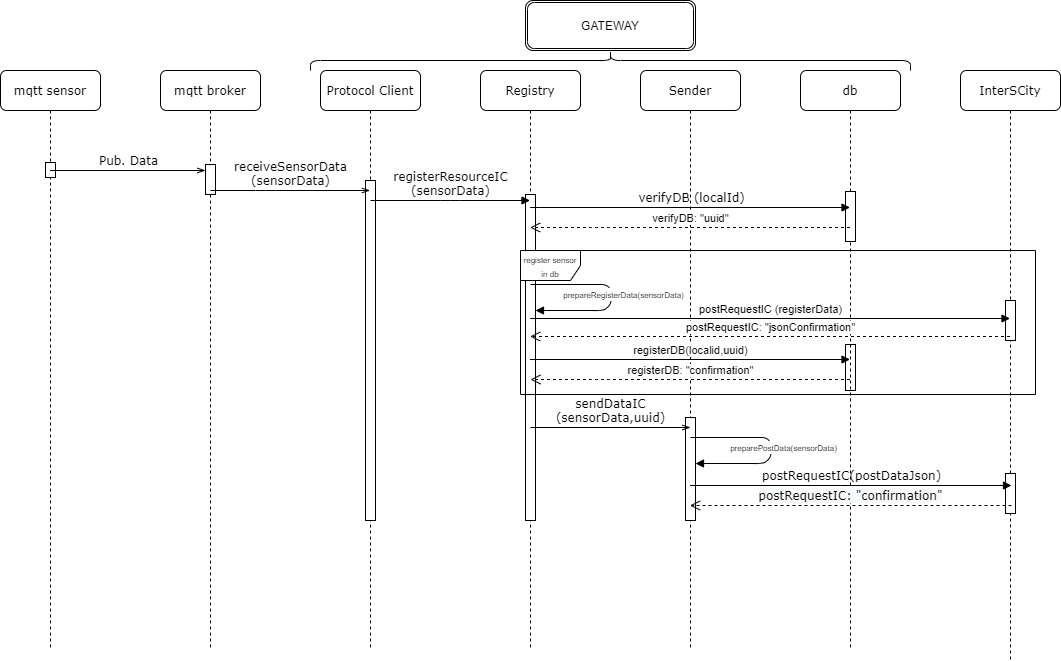

The diagram above was exported from draw.io. Its source (the exported page's mxGraphModel, read from the mxfile embedded in the PNG):
<mxGraphModel dx="1422" dy="723" grid="1" gridSize="10" guides="1" tooltips="1" connect="1" arrows="1" fold="1" page="1" pageScale="1" pageWidth="1100" pageHeight="850" background="#ffffff" math="0" shadow="0">
  <root>
    <mxCell id="0" />
    <mxCell id="1" parent="0" />
    <mxCell id="7baba1c4bc27f4b0-3" value="Protocol Client" style="shape=umlLifeline;perimeter=lifelinePerimeter;whiteSpace=wrap;html=1;container=1;collapsible=0;recursiveResize=0;outlineConnect=0;rounded=1;shadow=0;comic=0;labelBackgroundColor=none;strokeWidth=1;fontFamily=Verdana;fontSize=12;align=center;" parent="1" vertex="1">
      <mxGeometry x="360" y="80" width="100" height="580" as="geometry" />
    </mxCell>
    <mxCell id="vZ1PvOuDulmxwh-C_wIs-3" value="" style="html=1;points=[];perimeter=orthogonalPerimeter;" parent="7baba1c4bc27f4b0-3" vertex="1">
      <mxGeometry x="45" y="110" width="10" height="340" as="geometry" />
    </mxCell>
    <mxCell id="vZ1PvOuDulmxwh-C_wIs-13" value="" style="html=1;points=[];perimeter=orthogonalPerimeter;" parent="1" vertex="1">
      <mxGeometry x="885" y="354" width="10" height="46" as="geometry" />
    </mxCell>
    <mxCell id="7baba1c4bc27f4b0-2" value="mqtt broker" style="shape=umlLifeline;perimeter=lifelinePerimeter;whiteSpace=wrap;html=1;container=1;collapsible=0;recursiveResize=0;outlineConnect=0;rounded=1;shadow=0;comic=0;labelBackgroundColor=none;strokeWidth=1;fontFamily=Verdana;fontSize=12;align=center;" parent="1" vertex="1">
      <mxGeometry x="200" y="80" width="100" height="580" as="geometry" />
    </mxCell>
    <mxCell id="vZ1PvOuDulmxwh-C_wIs-2" value="" style="html=1;points=[];perimeter=orthogonalPerimeter;" parent="7baba1c4bc27f4b0-2" vertex="1">
      <mxGeometry x="45" y="94" width="10" height="30" as="geometry" />
    </mxCell>
    <mxCell id="7baba1c4bc27f4b0-4" value="db" style="shape=umlLifeline;perimeter=lifelinePerimeter;whiteSpace=wrap;html=1;container=1;collapsible=0;recursiveResize=0;outlineConnect=0;rounded=1;shadow=0;comic=0;labelBackgroundColor=none;strokeWidth=1;fontFamily=Verdana;fontSize=12;align=center;" parent="1" vertex="1">
      <mxGeometry x="840" y="80" width="100" height="580" as="geometry" />
    </mxCell>
    <mxCell id="vZ1PvOuDulmxwh-C_wIs-9" value="" style="html=1;points=[];perimeter=orthogonalPerimeter;" parent="7baba1c4bc27f4b0-4" vertex="1">
      <mxGeometry x="45" y="121" width="10" height="50" as="geometry" />
    </mxCell>
    <mxCell id="7baba1c4bc27f4b0-5" value="InterSCity" style="shape=umlLifeline;perimeter=lifelinePerimeter;whiteSpace=wrap;html=1;container=1;collapsible=0;recursiveResize=0;outlineConnect=0;rounded=1;shadow=0;comic=0;labelBackgroundColor=none;strokeWidth=1;fontFamily=Verdana;fontSize=12;align=center;" parent="1" vertex="1">
      <mxGeometry x="1000" y="80" width="100" height="590" as="geometry" />
    </mxCell>
    <mxCell id="vZ1PvOuDulmxwh-C_wIs-10" value="" style="html=1;points=[];perimeter=orthogonalPerimeter;" parent="7baba1c4bc27f4b0-5" vertex="1">
      <mxGeometry x="45" y="230" width="10" height="40" as="geometry" />
    </mxCell>
    <mxCell id="9Osm1j-1h9KX1VyIP_40-5" value="" style="html=1;points=[];perimeter=orthogonalPerimeter;" parent="7baba1c4bc27f4b0-5" vertex="1">
      <mxGeometry x="45" y="403" width="10" height="40" as="geometry" />
    </mxCell>
    <mxCell id="7baba1c4bc27f4b0-8" value="mqtt sensor" style="shape=umlLifeline;perimeter=lifelinePerimeter;whiteSpace=wrap;html=1;container=1;collapsible=0;recursiveResize=0;outlineConnect=0;rounded=1;shadow=0;comic=0;labelBackgroundColor=none;strokeWidth=1;fontFamily=Verdana;fontSize=12;align=center;" parent="1" vertex="1">
      <mxGeometry x="40" y="80" width="100" height="580" as="geometry" />
    </mxCell>
    <mxCell id="vZ1PvOuDulmxwh-C_wIs-1" value="" style="html=1;points=[];perimeter=orthogonalPerimeter;" parent="7baba1c4bc27f4b0-8" vertex="1">
      <mxGeometry x="45" y="92" width="10" height="15" as="geometry" />
    </mxCell>
    <mxCell id="7baba1c4bc27f4b0-11" value="Pub. Data" style="html=1;verticalAlign=bottom;endArrow=openThin;entryX=0;entryY=0;labelBackgroundColor=none;fontFamily=Verdana;fontSize=12;edgeStyle=elbowEdgeStyle;elbow=vertical;endFill=0;" parent="1" source="7baba1c4bc27f4b0-8" edge="1">
      <mxGeometry relative="1" as="geometry">
        <mxPoint x="115" y="180" as="sourcePoint" />
        <mxPoint x="245" y="180" as="targetPoint" />
      </mxGeometry>
    </mxCell>
    <mxCell id="wSFc2xPMtiHXs8hzHKk8-4" value="receiveSensorData&lt;br&gt;(sensorData)" style="html=1;verticalAlign=bottom;endArrow=openThin;labelBackgroundColor=none;fontFamily=Verdana;fontSize=12;edgeStyle=elbowEdgeStyle;elbow=vertical;endFill=0;" parent="1" target="7baba1c4bc27f4b0-3" edge="1">
      <mxGeometry relative="1" as="geometry">
        <mxPoint x="250" y="200" as="sourcePoint" />
        <mxPoint x="380" y="200" as="targetPoint" />
      </mxGeometry>
    </mxCell>
    <mxCell id="dhBck0TkKdlzHn4kaaiq-1" value="&lt;div&gt;Registry&lt;/div&gt;" style="shape=umlLifeline;perimeter=lifelinePerimeter;whiteSpace=wrap;html=1;container=1;collapsible=0;recursiveResize=0;outlineConnect=0;rounded=1;shadow=0;comic=0;labelBackgroundColor=none;strokeWidth=1;fontFamily=Verdana;fontSize=12;align=center;" parent="1" vertex="1">
      <mxGeometry x="520" y="80" width="100" height="580" as="geometry" />
    </mxCell>
    <mxCell id="vZ1PvOuDulmxwh-C_wIs-4" value="" style="html=1;points=[];perimeter=orthogonalPerimeter;" parent="dhBck0TkKdlzHn4kaaiq-1" vertex="1">
      <mxGeometry x="45" y="124" width="10" height="326" as="geometry" />
    </mxCell>
    <mxCell id="dhBck0TkKdlzHn4kaaiq-2" value="&lt;div&gt;Sender&lt;/div&gt;" style="shape=umlLifeline;perimeter=lifelinePerimeter;whiteSpace=wrap;html=1;container=1;collapsible=0;recursiveResize=0;outlineConnect=0;rounded=1;shadow=0;comic=0;labelBackgroundColor=none;strokeWidth=1;fontFamily=Verdana;fontSize=12;align=center;" parent="1" vertex="1">
      <mxGeometry x="680" y="80" width="100" height="580" as="geometry" />
    </mxCell>
    <mxCell id="vZ1PvOuDulmxwh-C_wIs-6" value="" style="html=1;points=[];perimeter=orthogonalPerimeter;" parent="dhBck0TkKdlzHn4kaaiq-2" vertex="1">
      <mxGeometry x="45" y="347" width="10" height="103" as="geometry" />
    </mxCell>
    <mxCell id="dhBck0TkKdlzHn4kaaiq-3" value="registerResourceIC&lt;br&gt;(sensorData)" style="html=1;verticalAlign=bottom;endArrow=block;labelBackgroundColor=none;fontFamily=Verdana;fontSize=12;edgeStyle=elbowEdgeStyle;elbow=vertical;" parent="1" edge="1">
      <mxGeometry relative="1" as="geometry">
        <mxPoint x="410" y="210" as="sourcePoint" />
        <mxPoint x="569.5" y="210" as="targetPoint" />
      </mxGeometry>
    </mxCell>
    <mxCell id="dhBck0TkKdlzHn4kaaiq-5" value="sendDataIC&lt;br&gt;(sensorData,uuid)" style="html=1;verticalAlign=bottom;endArrow=openThin;labelBackgroundColor=none;fontFamily=Verdana;fontSize=12;edgeStyle=elbowEdgeStyle;elbow=vertical;endFill=0;" parent="1" edge="1">
      <mxGeometry relative="1" as="geometry">
        <mxPoint x="570" y="437" as="sourcePoint" />
        <mxPoint x="730" y="437" as="targetPoint" />
        <Array as="points">
          <mxPoint x="730" y="437" />
        </Array>
      </mxGeometry>
    </mxCell>
    <mxCell id="dhBck0TkKdlzHn4kaaiq-8" value="" style="shape=curlyBracket;whiteSpace=wrap;html=1;rounded=1;rotation=90;" parent="1" vertex="1">
      <mxGeometry x="640" y="-230" width="20" height="600" as="geometry" />
    </mxCell>
    <mxCell id="dhBck0TkKdlzHn4kaaiq-9" value="GATEWAY" style="shape=ext;double=1;rounded=1;whiteSpace=wrap;html=1;" parent="1" vertex="1">
      <mxGeometry x="565" y="10" width="170" height="50" as="geometry" />
    </mxCell>
    <mxCell id="wSFc2xPMtiHXs8hzHKk8-9" value="&lt;font style=&quot;font-size: 8px&quot;&gt;&lt;span class=&quot;tlid-translation translation&quot; lang=&quot;en&quot;&gt;&lt;span title=&quot;&quot; class=&quot;&quot;&gt;register sensor in db&lt;/span&gt;&lt;/span&gt;&lt;/font&gt;" style="shape=umlFrame;whiteSpace=wrap;html=1;" parent="1" vertex="1">
      <mxGeometry x="560" y="260" width="515" height="144" as="geometry" />
    </mxCell>
    <mxCell id="wSFc2xPMtiHXs8hzHKk8-21" value="verifyDB: &quot;uuid&quot;" style="html=1;verticalAlign=bottom;endArrow=open;dashed=1;endSize=8;" parent="1" edge="1">
      <mxGeometry relative="1" as="geometry">
        <mxPoint x="889.5" y="237" as="sourcePoint" />
        <mxPoint x="569.6666666666667" y="236.9999999999999" as="targetPoint" />
        <Array as="points">
          <mxPoint x="640.33" y="237" />
        </Array>
      </mxGeometry>
    </mxCell>
    <mxCell id="wSFc2xPMtiHXs8hzHKk8-5" value="&lt;span class=&quot;tlid-translation translation&quot; lang=&quot;en&quot;&gt;&lt;span title=&quot;&quot; class=&quot;&quot;&gt;verifyDB&lt;/span&gt;&lt;/span&gt;&amp;nbsp;(localId)" style="html=1;verticalAlign=bottom;endArrow=block;labelBackgroundColor=none;fontFamily=Verdana;fontSize=12;edgeStyle=elbowEdgeStyle;elbow=vertical;" parent="1" edge="1">
      <mxGeometry x="0.0033" relative="1" as="geometry">
        <mxPoint x="569.6666666666667" y="216.83333333333337" as="sourcePoint" />
        <mxPoint x="889.5" y="217" as="targetPoint" />
        <mxPoint as="offset" />
      </mxGeometry>
    </mxCell>
    <mxCell id="wSFc2xPMtiHXs8hzHKk8-11" value="postRequestIC (registerData)" style="html=1;verticalAlign=bottom;endArrow=block;" parent="1" edge="1">
      <mxGeometry width="80" relative="1" as="geometry">
        <mxPoint x="569.6666666666667" y="327.9999999999999" as="sourcePoint" />
        <mxPoint x="1049.5" y="328" as="targetPoint" />
      </mxGeometry>
    </mxCell>
    <mxCell id="wSFc2xPMtiHXs8hzHKk8-12" value="postRequestIC: &quot;jsonConfirmation&quot;" style="html=1;verticalAlign=bottom;endArrow=open;dashed=1;endSize=8;" parent="1" edge="1">
      <mxGeometry relative="1" as="geometry">
        <mxPoint x="1049.5" y="346" as="sourcePoint" />
        <mxPoint x="569.6666666666667" y="345.9999999999999" as="targetPoint" />
      </mxGeometry>
    </mxCell>
    <mxCell id="wSFc2xPMtiHXs8hzHKk8-14" value="registerDB: &quot;confirmation&quot;" style="html=1;verticalAlign=bottom;endArrow=open;dashed=1;endSize=8;" parent="1" source="7baba1c4bc27f4b0-4" edge="1">
      <mxGeometry relative="1" as="geometry">
        <mxPoint x="770" y="389" as="sourcePoint" />
        <mxPoint x="570" y="389" as="targetPoint" />
        <Array as="points">
          <mxPoint x="640.5" y="389" />
        </Array>
      </mxGeometry>
    </mxCell>
    <mxCell id="wSFc2xPMtiHXs8hzHKk8-13" value="registerDB(localid,uuid)" style="html=1;verticalAlign=bottom;endArrow=block;" parent="1" source="dhBck0TkKdlzHn4kaaiq-1" edge="1">
      <mxGeometry width="80" relative="1" as="geometry">
        <mxPoint x="410" y="369" as="sourcePoint" />
        <mxPoint x="889.5" y="369" as="targetPoint" />
      </mxGeometry>
    </mxCell>
    <mxCell id="wSFc2xPMtiHXs8hzHKk8-20" value="&lt;span style=&quot;font-family: &amp;#34;verdana&amp;#34; ; font-size: 12px ; background-color: rgb(248 , 249 , 250)&quot;&gt;postRequestIC: &quot;confirmation&quot;&lt;/span&gt;" style="html=1;verticalAlign=bottom;endArrow=open;dashed=1;endSize=8;" parent="1" edge="1">
      <mxGeometry relative="1" as="geometry">
        <mxPoint x="1051" y="515" as="sourcePoint" />
        <mxPoint x="729.5" y="515" as="targetPoint" />
      </mxGeometry>
    </mxCell>
    <mxCell id="wSFc2xPMtiHXs8hzHKk8-19" value="postRequestIC(postDataJson)" style="html=1;verticalAlign=bottom;endArrow=block;labelBackgroundColor=none;fontFamily=Verdana;fontSize=12;edgeStyle=elbowEdgeStyle;elbow=vertical;" parent="1" edge="1">
      <mxGeometry relative="1" as="geometry">
        <mxPoint x="729.5" y="495" as="sourcePoint" />
        <mxPoint x="1051" y="495" as="targetPoint" />
        <mxPoint as="offset" />
      </mxGeometry>
    </mxCell>
    <mxCell id="wSFc2xPMtiHXs8hzHKk8-18" value="&lt;font style=&quot;font-size: 8px&quot;&gt;preparePostData(sensorData)&lt;/font&gt;" style="html=1;verticalAlign=bottom;endArrow=block;" parent="1" edge="1">
      <mxGeometry x="0.1066" y="12" width="80" relative="1" as="geometry">
        <mxPoint x="730" y="447" as="sourcePoint" />
        <mxPoint x="735" y="473" as="targetPoint" />
        <Array as="points">
          <mxPoint x="810.5" y="447" />
          <mxPoint x="810.5" y="467" />
          <mxPoint x="803" y="473" />
        </Array>
        <mxPoint as="offset" />
      </mxGeometry>
    </mxCell>
    <mxCell id="NMagP9DzTqSF5KSkSTaV-3" value="&lt;font style=&quot;font-size: 8px&quot;&gt;prepareRegisterData(sensorData)&lt;/font&gt;" style="html=1;verticalAlign=bottom;endArrow=block;" parent="1" edge="1">
      <mxGeometry x="0.1066" y="12" width="80" relative="1" as="geometry">
        <mxPoint x="570" y="294" as="sourcePoint" />
        <mxPoint x="575" y="320" as="targetPoint" />
        <Array as="points">
          <mxPoint x="650.5" y="294" />
          <mxPoint x="650.5" y="314" />
          <mxPoint x="643" y="320" />
        </Array>
        <mxPoint as="offset" />
      </mxGeometry>
    </mxCell>
  </root>
</mxGraphModel>